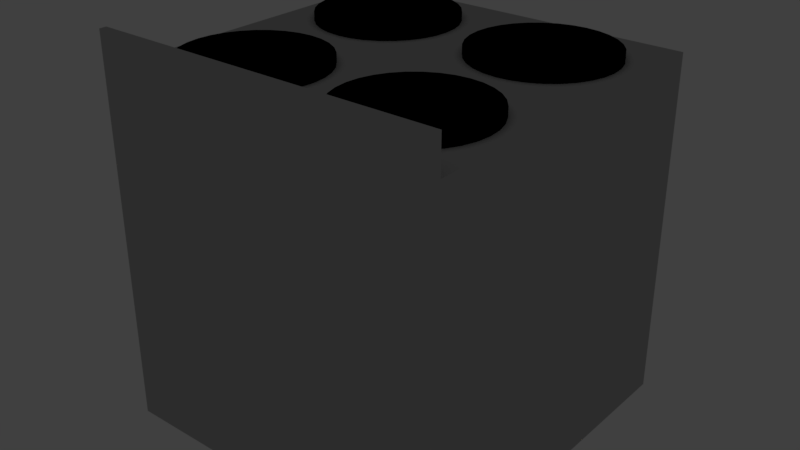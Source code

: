 # Source: oven.blend  (saved by Blender 2.79.0; exported with 4.5.12 LTS)
import bpy
from mathutils import Matrix  # noqa: F401  (used for matrix-valued properties, if any)

bpy.ops.wm.read_factory_settings(use_empty=True)
scene = bpy.context.scene
scene.name = 'Scene'

# ---- collections
col_collection_1 = bpy.data.collections.new('Collection 1'); scene.collection.children.link(col_collection_1)

# ---- materials (node trees are filled in below, after node groups)
mat_ovenmaterial = bpy.data.materials.new('OvenMaterial')
mat_ovenmaterial.alpha_threshold = 0.0
mat_ovenmaterial.roughness = 0.5
mat_emmission = bpy.data.materials.new('Emmission')
mat_emmission.alpha_threshold = 0.0
mat_emmission.roughness = 0.5
mat_emmission.line_color = (0.0, 0.0, 0.0, 1.0)
mat_stovematerial = bpy.data.materials.new('StoveMaterial')
mat_stovematerial.alpha_threshold = 0.0
mat_stovematerial.roughness = 0.5

# ---- node groups
ng_toon_shader = bpy.data.node_groups.new('Toon Shader', 'ShaderNodeTree')
_s = ng_toon_shader.interface.new_socket(name='Shader', in_out='OUTPUT', socket_type='NodeSocketShader')
_s = ng_toon_shader.interface.new_socket(name='Color', in_out='INPUT', socket_type='NodeSocketColor')
_s.default_value = (0.8, 0.03777, 0.02162, 1.0)
_N = ng_toon_shader.nodes; _L = ng_toon_shader.links

# ---- material node trees
mat_ovenmaterial.use_nodes = True; mat_ovenmaterial.node_tree.nodes.clear()
_N = mat_ovenmaterial.node_tree.nodes; _L = mat_ovenmaterial.node_tree.links
n0 = _N.new('ShaderNodeOutputMaterial'); n0.name = 'Material Output'; n0.location = (100, 860)
n1 = _N.new('ShaderNodeRGB'); n1.name = 'RGB'; n1.location = (-318, 867)
n1.outputs[0].default_value = (0.5, 0.5, 0.5, 1.0)
n2 = _N.new('ShaderNodeBsdfToon'); n2.name = 'Toon BSDF'; n2.location = (-112, 893)
_L.new(n1.outputs[0], n2.inputs[0])
_L.new(n2.outputs[0], n0.inputs[0])
n0.is_active_output = True
mat_emmission.use_nodes = True; mat_emmission.node_tree.nodes.clear()
_N = mat_emmission.node_tree.nodes; _L = mat_emmission.node_tree.links
n0 = _N.new('ShaderNodeOutputMaterial'); n0.name = 'Material Output'; n0.location = (159, 799)
n1 = _N.new('ShaderNodeEmission'); n1.name = 'Emission'; n1.location = (-87, 817)
n1.inputs[0].default_value = (0.8, 0.5374, 0.1056, 1.0)
n1.inputs[1].default_value = 5.0
_L.new(n1.outputs[0], n0.inputs[0])
n0.is_active_output = True
mat_stovematerial.use_nodes = True; mat_stovematerial.node_tree.nodes.clear()
_N = mat_stovematerial.node_tree.nodes; _L = mat_stovematerial.node_tree.links
n0 = _N.new('ShaderNodeOutputMaterial'); n0.name = 'Material Output'; n0.location = (100, 860)
n1 = _N.new('ShaderNodeGroup'); n1.name = 'Group'; n1.location = (-100, 860)
n1.node_tree = ng_toon_shader
n2 = _N.new('ShaderNodeRGB'); n2.name = 'RGB'; n2.location = (-318, 867)
n2.outputs[0].default_value = (0.2462, 0.2462, 0.2462, 1.0)
_L.new(n1.outputs[0], n0.inputs[0])
_L.new(n2.outputs[0], n1.inputs[0])
n0.is_active_output = True

# ---- world
world_world = bpy.data.worlds.new('World'); scene.world = world_world
world_world.color = (0.05088, 0.05088, 0.05088)
world_world.use_sun_shadow = False
world_world.sun_shadow_jitter_overblur = 0.0
world_world.cycles.sampling_method = 'MANUAL'

# ---- meshes
me_cube_003 = bpy.data.meshes.new('Cube.003')
me_cube_003.from_pydata([(-1.0, -1.0, -1.0), (-1.0, -1.0, 1.0), (-1.0, 1.0, -1.0), (-1.0, 1.0, 1.0), (1.0, -1.0, -1.0), (1.0, -1.0, 1.0), (1.0, 1.0, -1.0), (1.0, 1.0, 1.0)], [], [(0, 1, 3, 2), (2, 3, 7, 6), (6, 7, 5, 4), (4, 5, 1, 0), (2, 6, 4, 0), (7, 3, 1, 5)])
me_cube_003.materials.append(mat_ovenmaterial)
me_cube_003.use_remesh_preserve_volume = False
me_cube_003.use_remesh_preserve_attributes = False
me_cube_003.use_mirror_vertex_groups = False
me_cube_003.update()
me_cube_002 = bpy.data.meshes.new('Cube.002')
me_cube_002.from_pydata([(-1.0, -1.0, -1.0), (-1.0, -1.0, 1.0), (-1.0, 1.0, -1.0), (-1.0, 1.0, 1.0), (1.0, -1.0, -1.0), (1.0, -1.0, 1.0), (1.0, 1.0, -1.0), (1.0, 1.0, 1.0)], [], [(0, 1, 3, 2), (2, 3, 7, 6), (6, 7, 5, 4), (4, 5, 1, 0), (2, 6, 4, 0), (7, 3, 1, 5)])
me_cube_002.materials.append(mat_ovenmaterial)
me_cube_002.use_remesh_preserve_volume = False
me_cube_002.use_remesh_preserve_attributes = False
me_cube_002.use_mirror_vertex_groups = False
me_cube_002.update()
me_cube_001 = bpy.data.meshes.new('Cube.001')
me_cube_001.from_pydata([(-1.0, -1.0, -1.0), (-1.0, -1.0, 1.0), (-1.0, 1.0, -1.0), (-1.0, 1.0, 1.0), (1.0, -1.0, -1.0), (1.0, -1.0, 1.0), (1.0, 1.0, -1.0), (1.0, 1.0, 1.0)], [], [(0, 1, 3, 2), (2, 3, 7, 6), (6, 7, 5, 4), (4, 5, 1, 0), (2, 6, 4, 0), (7, 3, 1, 5)])
me_cube_001.materials.append(mat_emmission)
me_cube_001.use_remesh_preserve_volume = False
me_cube_001.use_remesh_preserve_attributes = False
me_cube_001.use_mirror_vertex_groups = False
me_cube_001.update()
me_cylinder = bpy.data.meshes.new('Cylinder')
me_cylinder.from_pydata([(0.0, 1.0, -1.0), (0.0, 1.0, 1.0), (0.1951, 0.9808, -1.0), (0.1951, 0.9808, 1.0), (0.3827, 0.9239, -1.0), (0.3827, 0.9239, 1.0), (0.5556, 0.8315, -1.0), (0.5556, 0.8315, 1.0), (0.7071, 0.7071, -1.0), (0.7071, 0.7071, 1.0), (0.8315, 0.5556, -1.0), (0.8315, 0.5556, 1.0), (0.9239, 0.3827, -1.0), (0.9239, 0.3827, 1.0), (0.9808, 0.1951, -1.0), (0.9808, 0.1951, 1.0), (1.0, 7.55e-08, -1.0), (1.0, 7.55e-08, 1.0), (0.9808, -0.1951, -1.0), (0.9808, -0.1951, 1.0), (0.9239, -0.3827, -1.0), (0.9239, -0.3827, 1.0), (0.8315, -0.5556, -1.0), (0.8315, -0.5556, 1.0), (0.7071, -0.7071, -1.0), (0.7071, -0.7071, 1.0), (0.5556, -0.8315, -1.0), (0.5556, -0.8315, 1.0), (0.3827, -0.9239, -1.0), (0.3827, -0.9239, 1.0), (0.1951, -0.9808, -1.0), (0.1951, -0.9808, 1.0), (-3.258e-07, -1.0, -1.0), (-3.258e-07, -1.0, 1.0), (-0.1951, -0.9808, -1.0), (-0.1951, -0.9808, 1.0), (-0.3827, -0.9239, -1.0), (-0.3827, -0.9239, 1.0), (-0.5556, -0.8315, -1.0), (-0.5556, -0.8315, 1.0), (-0.7071, -0.7071, -1.0), (-0.7071, -0.7071, 1.0), (-0.8315, -0.5556, -1.0), (-0.8315, -0.5556, 1.0), (-0.9239, -0.3827, -1.0), (-0.9239, -0.3827, 1.0), (-0.9808, -0.1951, -1.0), (-0.9808, -0.1951, 1.0), (-1.0, 9.656e-07, -1.0), (-1.0, 9.656e-07, 1.0), (-0.9808, 0.1951, -1.0), (-0.9808, 0.1951, 1.0), (-0.9239, 0.3827, -1.0), (-0.9239, 0.3827, 1.0), (-0.8315, 0.5556, -1.0), (-0.8315, 0.5556, 1.0), (-0.7071, 0.7071, -1.0), (-0.7071, 0.7071, 1.0), (-0.5556, 0.8315, -1.0), (-0.5556, 0.8315, 1.0), (-0.3827, 0.9239, -1.0), (-0.3827, 0.9239, 1.0), (-0.1951, 0.9808, -1.0), (-0.1951, 0.9808, 1.0)], [], [(0, 1, 3, 2), (2, 3, 5, 4), (4, 5, 7, 6), (6, 7, 9, 8), (8, 9, 11, 10), (10, 11, 13, 12), (12, 13, 15, 14), (14, 15, 17, 16), (16, 17, 19, 18), (18, 19, 21, 20), (20, 21, 23, 22), (22, 23, 25, 24), (24, 25, 27, 26), (26, 27, 29, 28), (28, 29, 31, 30), (30, 31, 33, 32), (32, 33, 35, 34), (34, 35, 37, 36), (36, 37, 39, 38), (38, 39, 41, 40), (40, 41, 43, 42), (42, 43, 45, 44), (44, 45, 47, 46), (46, 47, 49, 48), (48, 49, 51, 50), (50, 51, 53, 52), (52, 53, 55, 54), (54, 55, 57, 56), (56, 57, 59, 58), (58, 59, 61, 60), (3, 1, 63, 61, 59, 57, 55, 53, 51, 49, 47, 45, 43, 41, 39, 37, 35, 33, 31, 29, 27, 25, 23, 21, 19, 17, 15, 13, 11, 9, 7, 5), (60, 61, 63, 62), (62, 63, 1, 0), (0, 2, 4, 6, 8, 10, 12, 14, 16, 18, 20, 22, 24, 26, 28, 30, 32, 34, 36, 38, 40, 42, 44, 46, 48, 50, 52, 54, 56, 58, 60, 62)])
me_cylinder.materials.append(mat_stovematerial)
me_cylinder.use_remesh_preserve_volume = False
me_cylinder.use_remesh_preserve_attributes = False
me_cylinder.use_mirror_vertex_groups = False
me_cylinder.update()

# ---- objects
ob_cube = bpy.data.objects.new('Cube', me_cube_003)
ob_body = bpy.data.objects.new('Body', me_cube_002)
ob_door = bpy.data.objects.new('Door', me_cube_001)
ob_stoves = bpy.data.objects.new('Stoves', me_cylinder)

# ---- transforms, parenting, visibility, modifiers, constraints
ob_cube.location = (0.0, -0.98, 2.1)
ob_cube.scale = (1.0, 0.02, 0.1)
ob_cube.lineart.crease_threshold = 0.0
ob_body.location = (0.0, 0.0, 1.0)
ob_body.lineart.crease_threshold = 0.0
ob_door.location = (0.0, 0.9506, 1.0)
ob_door.scale = (0.8, 0.05, 0.6)
ob_door.lineart.crease_threshold = 0.0
ob_stoves.location = (-0.5, 0.5, 2.0)
ob_stoves.scale = (0.4, 0.4, 0.05)
ob_stoves.color = (0.2668, 0.2668, 0.2668, 1.0)
ob_stoves.lineart.crease_threshold = 0.0
_m = ob_stoves.modifiers.new('Array', 'ARRAY')
_m.constant_offset_displace = (0.0, 0.0, 0.0)
_m.relative_offset_displace = (1.25, 0.0, 0.0)
_m = ob_stoves.modifiers.new('Array.001', 'ARRAY')
_m.constant_offset_displace = (0.0, 0.0, 0.0)
_m.relative_offset_displace = (0.0, -1.25, 0.0)

# ---- collection membership
col_collection_1.objects.link(ob_cube)
col_collection_1.objects.link(ob_body)
col_collection_1.objects.link(ob_door)
col_collection_1.objects.link(ob_stoves)

# ---- scene / render settings (as saved in the file)
scene.frame_start = 1; scene.frame_end = 250; scene.frame_set(1)
scene.render.engine = 'CYCLES'
scene.render.resolution_percentage = 50
scene.render.dither_intensity = 0.0
scene.cycles.use_denoising = False
scene.cycles.samples = 128
scene.cycles.sampling_pattern = 'TABULATED_SOBOL'
scene.cycles.use_adaptive_sampling = False
scene.cycles.use_light_tree = False
scene.cycles.blur_glossy = 0.0
scene.cycles.sample_clamp_indirect = 0.0
scene.view_settings.view_transform = 'Standard'
bpy.context.view_layer.update()

# ---- added for rendering (the .blend has no active camera): camera
cam_auto = bpy.data.cameras.new('AutoCamera')
cam_auto.lens = 50.0
cam_auto.sensor_width = 36.0
cam_auto.clip_end = 1000.0
ob_auto_camera = bpy.data.objects.new('AutoCamera', cam_auto)
scene.collection.objects.link(ob_auto_camera)
ob_auto_camera.location = (3.31565, -3.97849, 3.75252)
ob_auto_camera.rotation_euler = (1.09748, -7.21219e-08, 0.694738)
scene.camera = ob_auto_camera
bpy.context.view_layer.update()
